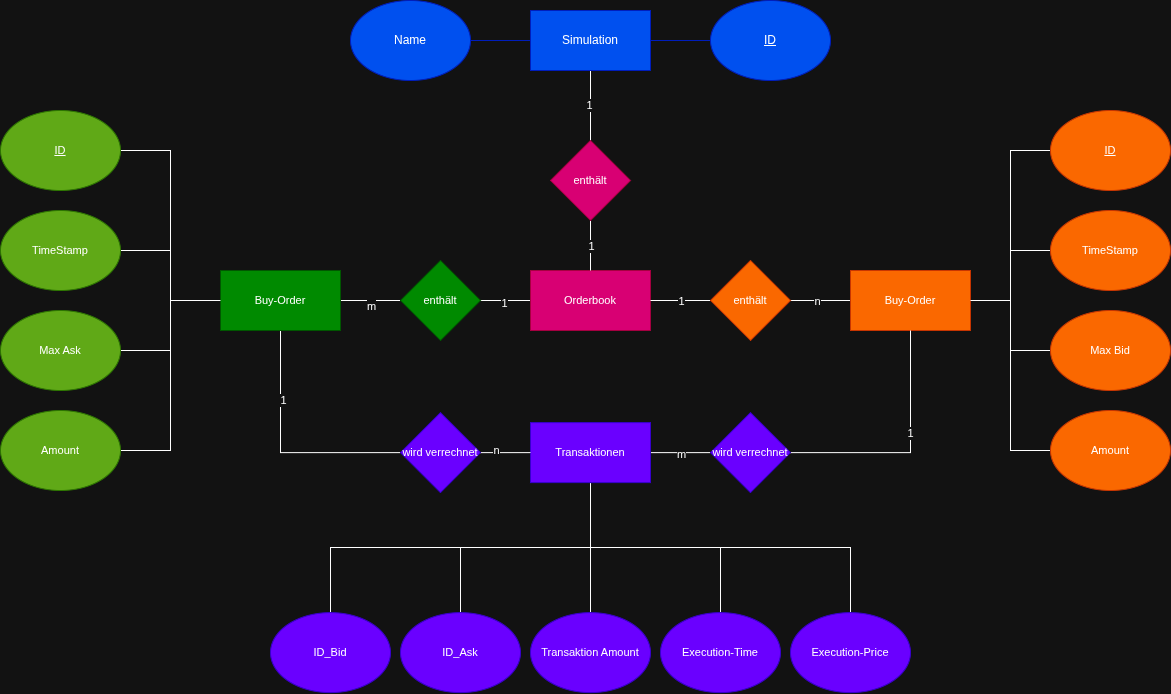

The diagram above was exported from draw.io. Its source (the exported page's mxGraphModel, read from the mxfile embedded in the PNG):
<mxGraphModel dx="1776" dy="922" grid="1" gridSize="10" guides="1" tooltips="1" connect="1" arrows="1" fold="1" page="1" pageScale="1" pageWidth="850" pageHeight="1100" math="0" shadow="0">
  <root>
    <mxCell id="0" />
    <mxCell id="1" parent="0" />
    <mxCell id="L8Npyg5_H1dorUVNFvpk-9" style="edgeStyle=orthogonalEdgeStyle;shape=connector;rounded=0;orthogonalLoop=1;jettySize=auto;html=1;exitX=0.5;exitY=1;exitDx=0;exitDy=0;entryX=0.5;entryY=0;entryDx=0;entryDy=0;strokeColor=default;align=center;verticalAlign=middle;fontFamily=Helvetica;fontSize=11;fontColor=default;labelBackgroundColor=default;endArrow=none;endFill=0;" edge="1" parent="1" source="L8Npyg5_H1dorUVNFvpk-1" target="L8Npyg5_H1dorUVNFvpk-8">
      <mxGeometry relative="1" as="geometry" />
    </mxCell>
    <mxCell id="L8Npyg5_H1dorUVNFvpk-11" value="1" style="edgeLabel;html=1;align=center;verticalAlign=middle;resizable=0;points=[];fontFamily=Helvetica;fontSize=11;fontColor=default;labelBackgroundColor=default;" vertex="1" connectable="0" parent="L8Npyg5_H1dorUVNFvpk-9">
      <mxGeometry y="-2" relative="1" as="geometry">
        <mxPoint as="offset" />
      </mxGeometry>
    </mxCell>
    <mxCell id="L8Npyg5_H1dorUVNFvpk-1" value="Simulation" style="rounded=0;whiteSpace=wrap;html=1;fillColor=#0050ef;fontColor=#ffffff;strokeColor=#001DBC;" vertex="1" parent="1">
      <mxGeometry x="160" y="200" width="120" height="60" as="geometry" />
    </mxCell>
    <mxCell id="L8Npyg5_H1dorUVNFvpk-6" style="edgeStyle=orthogonalEdgeStyle;shape=connector;rounded=0;orthogonalLoop=1;jettySize=auto;html=1;exitX=0;exitY=0.5;exitDx=0;exitDy=0;strokeColor=#001DBC;align=center;verticalAlign=middle;fontFamily=Helvetica;fontSize=11;fontColor=default;labelBackgroundColor=default;endArrow=none;endFill=0;fillColor=#0050ef;" edge="1" parent="1" source="L8Npyg5_H1dorUVNFvpk-2" target="L8Npyg5_H1dorUVNFvpk-1">
      <mxGeometry relative="1" as="geometry" />
    </mxCell>
    <mxCell id="L8Npyg5_H1dorUVNFvpk-2" value="ID" style="ellipse;whiteSpace=wrap;html=1;fontStyle=4;fillColor=#0050ef;fontColor=#ffffff;strokeColor=#001DBC;" vertex="1" parent="1">
      <mxGeometry x="340" y="190" width="120" height="80" as="geometry" />
    </mxCell>
    <mxCell id="L8Npyg5_H1dorUVNFvpk-5" style="edgeStyle=orthogonalEdgeStyle;rounded=0;orthogonalLoop=1;jettySize=auto;html=1;exitX=1;exitY=0.5;exitDx=0;exitDy=0;endArrow=none;endFill=0;fillColor=#0050ef;strokeColor=#001DBC;" edge="1" parent="1" source="L8Npyg5_H1dorUVNFvpk-3" target="L8Npyg5_H1dorUVNFvpk-1">
      <mxGeometry relative="1" as="geometry" />
    </mxCell>
    <mxCell id="L8Npyg5_H1dorUVNFvpk-3" value="Name" style="ellipse;whiteSpace=wrap;html=1;fillColor=#0050ef;fontColor=#ffffff;strokeColor=#001DBC;" vertex="1" parent="1">
      <mxGeometry x="-20" y="190" width="120" height="80" as="geometry" />
    </mxCell>
    <mxCell id="L8Npyg5_H1dorUVNFvpk-19" style="edgeStyle=orthogonalEdgeStyle;shape=connector;rounded=0;orthogonalLoop=1;jettySize=auto;html=1;exitX=0;exitY=0.5;exitDx=0;exitDy=0;entryX=1;entryY=0.5;entryDx=0;entryDy=0;strokeColor=default;align=center;verticalAlign=middle;fontFamily=Helvetica;fontSize=11;fontColor=default;labelBackgroundColor=default;endArrow=none;endFill=0;" edge="1" parent="1" source="L8Npyg5_H1dorUVNFvpk-7" target="L8Npyg5_H1dorUVNFvpk-17">
      <mxGeometry relative="1" as="geometry" />
    </mxCell>
    <mxCell id="L8Npyg5_H1dorUVNFvpk-25" value="1" style="edgeLabel;html=1;align=center;verticalAlign=middle;resizable=0;points=[];fontFamily=Helvetica;fontSize=11;fontColor=default;labelBackgroundColor=default;" vertex="1" connectable="0" parent="L8Npyg5_H1dorUVNFvpk-19">
      <mxGeometry x="0.04" y="2" relative="1" as="geometry">
        <mxPoint as="offset" />
      </mxGeometry>
    </mxCell>
    <mxCell id="L8Npyg5_H1dorUVNFvpk-7" value="&lt;span&gt;Orderbook&lt;/span&gt;" style="rounded=0;whiteSpace=wrap;html=1;fontFamily=Helvetica;fontSize=11;fontColor=default;labelBackgroundColor=none;fillColor=#d80073;strokeColor=#A50040;" vertex="1" parent="1">
      <mxGeometry x="160" y="460" width="120" height="60" as="geometry" />
    </mxCell>
    <mxCell id="L8Npyg5_H1dorUVNFvpk-13" style="edgeStyle=orthogonalEdgeStyle;shape=connector;rounded=0;orthogonalLoop=1;jettySize=auto;html=1;exitX=0.5;exitY=1;exitDx=0;exitDy=0;strokeColor=default;align=center;verticalAlign=middle;fontFamily=Helvetica;fontSize=11;fontColor=default;labelBackgroundColor=default;endArrow=none;endFill=0;" edge="1" parent="1" source="L8Npyg5_H1dorUVNFvpk-8" target="L8Npyg5_H1dorUVNFvpk-7">
      <mxGeometry relative="1" as="geometry" />
    </mxCell>
    <mxCell id="L8Npyg5_H1dorUVNFvpk-14" value="1" style="edgeLabel;html=1;align=center;verticalAlign=middle;resizable=0;points=[];fontFamily=Helvetica;fontSize=11;fontColor=default;labelBackgroundColor=default;" vertex="1" connectable="0" parent="L8Npyg5_H1dorUVNFvpk-13">
      <mxGeometry relative="1" as="geometry">
        <mxPoint as="offset" />
      </mxGeometry>
    </mxCell>
    <mxCell id="L8Npyg5_H1dorUVNFvpk-8" value="&lt;span&gt;enthält&lt;/span&gt;" style="rhombus;whiteSpace=wrap;html=1;fontFamily=Helvetica;fontSize=11;fontColor=default;labelBackgroundColor=none;fillColor=#d80073;strokeColor=#A50040;" vertex="1" parent="1">
      <mxGeometry x="180" y="330" width="80" height="80" as="geometry" />
    </mxCell>
    <mxCell id="L8Npyg5_H1dorUVNFvpk-43" style="edgeStyle=orthogonalEdgeStyle;shape=connector;rounded=0;orthogonalLoop=1;jettySize=auto;html=1;exitX=1;exitY=0.5;exitDx=0;exitDy=0;strokeColor=default;align=center;verticalAlign=middle;fontFamily=Helvetica;fontSize=11;fontColor=default;labelBackgroundColor=default;endArrow=none;endFill=0;" edge="1" parent="1" source="L8Npyg5_H1dorUVNFvpk-15" target="L8Npyg5_H1dorUVNFvpk-17">
      <mxGeometry relative="1" as="geometry" />
    </mxCell>
    <mxCell id="L8Npyg5_H1dorUVNFvpk-44" value="m" style="edgeLabel;html=1;align=center;verticalAlign=middle;resizable=0;points=[];fontFamily=Helvetica;fontSize=11;fontColor=default;labelBackgroundColor=default;" vertex="1" connectable="0" parent="L8Npyg5_H1dorUVNFvpk-43">
      <mxGeometry x="0.0048" y="-5" relative="1" as="geometry">
        <mxPoint as="offset" />
      </mxGeometry>
    </mxCell>
    <mxCell id="L8Npyg5_H1dorUVNFvpk-49" style="edgeStyle=orthogonalEdgeStyle;shape=connector;rounded=0;orthogonalLoop=1;jettySize=auto;html=1;exitX=0.5;exitY=1;exitDx=0;exitDy=0;entryX=0;entryY=0.5;entryDx=0;entryDy=0;strokeColor=default;align=center;verticalAlign=middle;fontFamily=Helvetica;fontSize=11;fontColor=default;labelBackgroundColor=default;endArrow=none;endFill=0;" edge="1" parent="1" source="L8Npyg5_H1dorUVNFvpk-15" target="L8Npyg5_H1dorUVNFvpk-47">
      <mxGeometry relative="1" as="geometry" />
    </mxCell>
    <mxCell id="L8Npyg5_H1dorUVNFvpk-54" value="1" style="edgeLabel;html=1;align=center;verticalAlign=middle;resizable=0;points=[];fontFamily=Helvetica;fontSize=11;fontColor=default;labelBackgroundColor=default;" vertex="1" connectable="0" parent="L8Npyg5_H1dorUVNFvpk-49">
      <mxGeometry x="-0.4286" y="2" relative="1" as="geometry">
        <mxPoint as="offset" />
      </mxGeometry>
    </mxCell>
    <mxCell id="L8Npyg5_H1dorUVNFvpk-15" value="Buy-Order" style="rounded=0;whiteSpace=wrap;html=1;fontFamily=Helvetica;fontSize=11;fontColor=default;labelBackgroundColor=none;fillColor=#008a00;strokeColor=#005700;" vertex="1" parent="1">
      <mxGeometry x="-150" y="460" width="120" height="60" as="geometry" />
    </mxCell>
    <mxCell id="L8Npyg5_H1dorUVNFvpk-22" style="edgeStyle=orthogonalEdgeStyle;shape=connector;rounded=0;orthogonalLoop=1;jettySize=auto;html=1;exitX=0;exitY=0.5;exitDx=0;exitDy=0;strokeColor=light-dark(#C73500, #ffffff);align=center;verticalAlign=middle;fontFamily=Helvetica;fontSize=11;fontColor=default;labelBackgroundColor=default;endArrow=none;endFill=0;fillColor=#fa6800;" edge="1" parent="1" source="L8Npyg5_H1dorUVNFvpk-16" target="L8Npyg5_H1dorUVNFvpk-18">
      <mxGeometry relative="1" as="geometry" />
    </mxCell>
    <mxCell id="L8Npyg5_H1dorUVNFvpk-24" value="n" style="edgeLabel;html=1;align=center;verticalAlign=middle;resizable=0;points=[];fontFamily=Helvetica;fontSize=11;fontColor=default;labelBackgroundColor=default;" vertex="1" connectable="0" parent="L8Npyg5_H1dorUVNFvpk-22">
      <mxGeometry x="0.1333" relative="1" as="geometry">
        <mxPoint as="offset" />
      </mxGeometry>
    </mxCell>
    <mxCell id="L8Npyg5_H1dorUVNFvpk-16" value="Buy-Order" style="rounded=0;whiteSpace=wrap;html=1;fontFamily=Helvetica;fontSize=11;fontColor=default;labelBackgroundColor=none;fillColor=#fa6800;strokeColor=#C73500;" vertex="1" parent="1">
      <mxGeometry x="480" y="460" width="120" height="60" as="geometry" />
    </mxCell>
    <mxCell id="L8Npyg5_H1dorUVNFvpk-17" value="enthält" style="rhombus;whiteSpace=wrap;html=1;fontFamily=Helvetica;fontSize=11;fontColor=default;labelBackgroundColor=none;fillColor=#008a00;strokeColor=#005700;" vertex="1" parent="1">
      <mxGeometry x="30" y="450" width="80" height="80" as="geometry" />
    </mxCell>
    <mxCell id="L8Npyg5_H1dorUVNFvpk-21" style="edgeStyle=orthogonalEdgeStyle;shape=connector;rounded=0;orthogonalLoop=1;jettySize=auto;html=1;exitX=0;exitY=0.5;exitDx=0;exitDy=0;strokeColor=default;align=center;verticalAlign=middle;fontFamily=Helvetica;fontSize=11;fontColor=default;labelBackgroundColor=default;endArrow=none;endFill=0;" edge="1" parent="1" source="L8Npyg5_H1dorUVNFvpk-18" target="L8Npyg5_H1dorUVNFvpk-7">
      <mxGeometry relative="1" as="geometry" />
    </mxCell>
    <mxCell id="L8Npyg5_H1dorUVNFvpk-23" value="1" style="edgeLabel;html=1;align=center;verticalAlign=middle;resizable=0;points=[];fontFamily=Helvetica;fontSize=11;fontColor=default;labelBackgroundColor=default;" vertex="1" connectable="0" parent="L8Npyg5_H1dorUVNFvpk-21">
      <mxGeometry x="-0.0333" relative="1" as="geometry">
        <mxPoint as="offset" />
      </mxGeometry>
    </mxCell>
    <mxCell id="L8Npyg5_H1dorUVNFvpk-18" value="enthäl&lt;span style=&quot;&quot;&gt;t&lt;/span&gt;" style="rhombus;whiteSpace=wrap;html=1;fontFamily=Helvetica;fontSize=11;fontColor=default;labelBackgroundColor=none;fillColor=#fa6800;strokeColor=#C73500;" vertex="1" parent="1">
      <mxGeometry x="340" y="450" width="80" height="80" as="geometry" />
    </mxCell>
    <mxCell id="L8Npyg5_H1dorUVNFvpk-31" style="edgeStyle=orthogonalEdgeStyle;shape=connector;rounded=0;orthogonalLoop=1;jettySize=auto;html=1;exitX=1;exitY=0.5;exitDx=0;exitDy=0;entryX=0;entryY=0.5;entryDx=0;entryDy=0;strokeColor=default;align=center;verticalAlign=middle;fontFamily=Helvetica;fontSize=11;fontColor=default;labelBackgroundColor=default;endArrow=none;endFill=0;" edge="1" parent="1" source="L8Npyg5_H1dorUVNFvpk-27" target="L8Npyg5_H1dorUVNFvpk-15">
      <mxGeometry relative="1" as="geometry" />
    </mxCell>
    <mxCell id="L8Npyg5_H1dorUVNFvpk-27" value="ID" style="ellipse;whiteSpace=wrap;html=1;fontFamily=Helvetica;fontSize=11;fontColor=#ffffff;labelBackgroundColor=none;fontStyle=4;fillColor=#60a917;strokeColor=#2D7600;" vertex="1" parent="1">
      <mxGeometry x="-370" y="300" width="120" height="80" as="geometry" />
    </mxCell>
    <mxCell id="L8Npyg5_H1dorUVNFvpk-32" style="edgeStyle=orthogonalEdgeStyle;shape=connector;rounded=0;orthogonalLoop=1;jettySize=auto;html=1;exitX=1;exitY=0.5;exitDx=0;exitDy=0;entryX=0;entryY=0.5;entryDx=0;entryDy=0;strokeColor=default;align=center;verticalAlign=middle;fontFamily=Helvetica;fontSize=11;fontColor=default;labelBackgroundColor=default;endArrow=none;endFill=0;" edge="1" parent="1" source="L8Npyg5_H1dorUVNFvpk-28" target="L8Npyg5_H1dorUVNFvpk-15">
      <mxGeometry relative="1" as="geometry" />
    </mxCell>
    <mxCell id="L8Npyg5_H1dorUVNFvpk-28" value="TimeStamp" style="ellipse;whiteSpace=wrap;html=1;fontFamily=Helvetica;fontSize=11;fontColor=#ffffff;labelBackgroundColor=none;fontStyle=0;fillColor=#60a917;strokeColor=#2D7600;" vertex="1" parent="1">
      <mxGeometry x="-370" y="400" width="120" height="80" as="geometry" />
    </mxCell>
    <mxCell id="L8Npyg5_H1dorUVNFvpk-33" style="edgeStyle=orthogonalEdgeStyle;shape=connector;rounded=0;orthogonalLoop=1;jettySize=auto;html=1;exitX=1;exitY=0.5;exitDx=0;exitDy=0;entryX=0;entryY=0.5;entryDx=0;entryDy=0;strokeColor=default;align=center;verticalAlign=middle;fontFamily=Helvetica;fontSize=11;fontColor=default;labelBackgroundColor=default;endArrow=none;endFill=0;" edge="1" parent="1" source="L8Npyg5_H1dorUVNFvpk-29" target="L8Npyg5_H1dorUVNFvpk-15">
      <mxGeometry relative="1" as="geometry" />
    </mxCell>
    <mxCell id="L8Npyg5_H1dorUVNFvpk-29" value="Max Ask" style="ellipse;whiteSpace=wrap;html=1;fontFamily=Helvetica;fontSize=11;fontColor=#ffffff;labelBackgroundColor=none;fontStyle=0;fillColor=#60a917;strokeColor=#2D7600;" vertex="1" parent="1">
      <mxGeometry x="-370" y="500" width="120" height="80" as="geometry" />
    </mxCell>
    <mxCell id="L8Npyg5_H1dorUVNFvpk-34" style="edgeStyle=orthogonalEdgeStyle;shape=connector;rounded=0;orthogonalLoop=1;jettySize=auto;html=1;exitX=1;exitY=0.5;exitDx=0;exitDy=0;entryX=0;entryY=0.5;entryDx=0;entryDy=0;strokeColor=default;align=center;verticalAlign=middle;fontFamily=Helvetica;fontSize=11;fontColor=default;labelBackgroundColor=default;endArrow=none;endFill=0;" edge="1" parent="1" source="L8Npyg5_H1dorUVNFvpk-30" target="L8Npyg5_H1dorUVNFvpk-15">
      <mxGeometry relative="1" as="geometry" />
    </mxCell>
    <mxCell id="L8Npyg5_H1dorUVNFvpk-30" value="Amount" style="ellipse;whiteSpace=wrap;html=1;fontFamily=Helvetica;fontSize=11;fontColor=#ffffff;labelBackgroundColor=none;fontStyle=0;fillColor=#60a917;strokeColor=#2D7600;" vertex="1" parent="1">
      <mxGeometry x="-370" y="600" width="120" height="80" as="geometry" />
    </mxCell>
    <mxCell id="L8Npyg5_H1dorUVNFvpk-39" style="edgeStyle=orthogonalEdgeStyle;shape=connector;rounded=0;orthogonalLoop=1;jettySize=auto;html=1;exitX=0;exitY=0.5;exitDx=0;exitDy=0;entryX=1;entryY=0.5;entryDx=0;entryDy=0;strokeColor=default;align=center;verticalAlign=middle;fontFamily=Helvetica;fontSize=11;fontColor=default;labelBackgroundColor=default;endArrow=none;endFill=0;" edge="1" parent="1" source="L8Npyg5_H1dorUVNFvpk-35" target="L8Npyg5_H1dorUVNFvpk-16">
      <mxGeometry relative="1" as="geometry" />
    </mxCell>
    <mxCell id="L8Npyg5_H1dorUVNFvpk-35" value="ID" style="ellipse;whiteSpace=wrap;html=1;fontFamily=Helvetica;fontSize=11;fontColor=default;labelBackgroundColor=none;fontStyle=4;fillColor=#fa6800;strokeColor=#C73500;" vertex="1" parent="1">
      <mxGeometry x="680" y="300" width="120" height="80" as="geometry" />
    </mxCell>
    <mxCell id="L8Npyg5_H1dorUVNFvpk-40" style="edgeStyle=orthogonalEdgeStyle;shape=connector;rounded=0;orthogonalLoop=1;jettySize=auto;html=1;exitX=0;exitY=0.5;exitDx=0;exitDy=0;entryX=1;entryY=0.5;entryDx=0;entryDy=0;strokeColor=default;align=center;verticalAlign=middle;fontFamily=Helvetica;fontSize=11;fontColor=default;labelBackgroundColor=default;endArrow=none;endFill=0;" edge="1" parent="1" source="L8Npyg5_H1dorUVNFvpk-36" target="L8Npyg5_H1dorUVNFvpk-16">
      <mxGeometry relative="1" as="geometry" />
    </mxCell>
    <mxCell id="L8Npyg5_H1dorUVNFvpk-36" value="TimeStamp" style="ellipse;whiteSpace=wrap;html=1;fontFamily=Helvetica;fontSize=11;fontColor=default;labelBackgroundColor=none;fontStyle=0;fillColor=#fa6800;strokeColor=#C73500;" vertex="1" parent="1">
      <mxGeometry x="680" y="400" width="120" height="80" as="geometry" />
    </mxCell>
    <mxCell id="L8Npyg5_H1dorUVNFvpk-41" style="edgeStyle=orthogonalEdgeStyle;shape=connector;rounded=0;orthogonalLoop=1;jettySize=auto;html=1;exitX=0;exitY=0.5;exitDx=0;exitDy=0;strokeColor=default;align=center;verticalAlign=middle;fontFamily=Helvetica;fontSize=11;fontColor=default;labelBackgroundColor=default;endArrow=none;endFill=0;" edge="1" parent="1" source="L8Npyg5_H1dorUVNFvpk-37" target="L8Npyg5_H1dorUVNFvpk-16">
      <mxGeometry relative="1" as="geometry" />
    </mxCell>
    <mxCell id="L8Npyg5_H1dorUVNFvpk-37" value="Max Bid" style="ellipse;whiteSpace=wrap;html=1;fontFamily=Helvetica;fontSize=11;fontColor=default;labelBackgroundColor=none;fontStyle=0;fillColor=#fa6800;strokeColor=#C73500;" vertex="1" parent="1">
      <mxGeometry x="680" y="500" width="120" height="80" as="geometry" />
    </mxCell>
    <mxCell id="L8Npyg5_H1dorUVNFvpk-42" style="edgeStyle=orthogonalEdgeStyle;shape=connector;rounded=0;orthogonalLoop=1;jettySize=auto;html=1;exitX=0;exitY=0.5;exitDx=0;exitDy=0;entryX=1;entryY=0.5;entryDx=0;entryDy=0;strokeColor=default;align=center;verticalAlign=middle;fontFamily=Helvetica;fontSize=11;fontColor=default;labelBackgroundColor=default;endArrow=none;endFill=0;" edge="1" parent="1" source="L8Npyg5_H1dorUVNFvpk-38" target="L8Npyg5_H1dorUVNFvpk-16">
      <mxGeometry relative="1" as="geometry" />
    </mxCell>
    <mxCell id="L8Npyg5_H1dorUVNFvpk-38" value="Amount" style="ellipse;whiteSpace=wrap;html=1;fontFamily=Helvetica;fontSize=11;fontColor=default;labelBackgroundColor=none;fontStyle=0;fillColor=#fa6800;strokeColor=#C73500;" vertex="1" parent="1">
      <mxGeometry x="680" y="600" width="120" height="80" as="geometry" />
    </mxCell>
    <mxCell id="L8Npyg5_H1dorUVNFvpk-51" style="edgeStyle=orthogonalEdgeStyle;shape=connector;rounded=0;orthogonalLoop=1;jettySize=auto;html=1;exitX=1;exitY=0.5;exitDx=0;exitDy=0;entryX=0;entryY=0.5;entryDx=0;entryDy=0;strokeColor=default;align=center;verticalAlign=middle;fontFamily=Helvetica;fontSize=11;fontColor=default;labelBackgroundColor=default;endArrow=none;endFill=0;" edge="1" parent="1" source="L8Npyg5_H1dorUVNFvpk-46" target="L8Npyg5_H1dorUVNFvpk-48">
      <mxGeometry relative="1" as="geometry" />
    </mxCell>
    <mxCell id="L8Npyg5_H1dorUVNFvpk-56" value="m" style="edgeLabel;html=1;align=center;verticalAlign=middle;resizable=0;points=[];fontFamily=Helvetica;fontSize=11;fontColor=default;labelBackgroundColor=default;" vertex="1" connectable="0" parent="L8Npyg5_H1dorUVNFvpk-51">
      <mxGeometry x="0.0333" y="-1" relative="1" as="geometry">
        <mxPoint as="offset" />
      </mxGeometry>
    </mxCell>
    <mxCell id="L8Npyg5_H1dorUVNFvpk-62" style="edgeStyle=orthogonalEdgeStyle;shape=connector;rounded=0;orthogonalLoop=1;jettySize=auto;html=1;exitX=0.5;exitY=1;exitDx=0;exitDy=0;strokeColor=default;align=center;verticalAlign=middle;fontFamily=Helvetica;fontSize=11;fontColor=default;labelBackgroundColor=default;endArrow=none;endFill=0;" edge="1" parent="1" source="L8Npyg5_H1dorUVNFvpk-46" target="L8Npyg5_H1dorUVNFvpk-57">
      <mxGeometry relative="1" as="geometry" />
    </mxCell>
    <mxCell id="L8Npyg5_H1dorUVNFvpk-63" style="edgeStyle=orthogonalEdgeStyle;shape=connector;rounded=0;orthogonalLoop=1;jettySize=auto;html=1;exitX=0.5;exitY=1;exitDx=0;exitDy=0;strokeColor=default;align=center;verticalAlign=middle;fontFamily=Helvetica;fontSize=11;fontColor=default;labelBackgroundColor=default;endArrow=none;endFill=0;" edge="1" parent="1" source="L8Npyg5_H1dorUVNFvpk-46" target="L8Npyg5_H1dorUVNFvpk-58">
      <mxGeometry relative="1" as="geometry" />
    </mxCell>
    <mxCell id="L8Npyg5_H1dorUVNFvpk-64" style="edgeStyle=orthogonalEdgeStyle;shape=connector;rounded=0;orthogonalLoop=1;jettySize=auto;html=1;exitX=0.5;exitY=1;exitDx=0;exitDy=0;entryX=0.5;entryY=0;entryDx=0;entryDy=0;strokeColor=default;align=center;verticalAlign=middle;fontFamily=Helvetica;fontSize=11;fontColor=default;labelBackgroundColor=default;endArrow=none;endFill=0;" edge="1" parent="1" source="L8Npyg5_H1dorUVNFvpk-46" target="L8Npyg5_H1dorUVNFvpk-59">
      <mxGeometry relative="1" as="geometry" />
    </mxCell>
    <mxCell id="L8Npyg5_H1dorUVNFvpk-65" style="edgeStyle=orthogonalEdgeStyle;shape=connector;rounded=0;orthogonalLoop=1;jettySize=auto;html=1;exitX=0.5;exitY=1;exitDx=0;exitDy=0;strokeColor=default;align=center;verticalAlign=middle;fontFamily=Helvetica;fontSize=11;fontColor=default;labelBackgroundColor=default;endArrow=none;endFill=0;" edge="1" parent="1" source="L8Npyg5_H1dorUVNFvpk-46" target="L8Npyg5_H1dorUVNFvpk-60">
      <mxGeometry relative="1" as="geometry" />
    </mxCell>
    <mxCell id="L8Npyg5_H1dorUVNFvpk-66" style="edgeStyle=orthogonalEdgeStyle;shape=connector;rounded=0;orthogonalLoop=1;jettySize=auto;html=1;exitX=0.5;exitY=1;exitDx=0;exitDy=0;entryX=0.5;entryY=0;entryDx=0;entryDy=0;strokeColor=default;align=center;verticalAlign=middle;fontFamily=Helvetica;fontSize=11;fontColor=default;labelBackgroundColor=default;endArrow=none;endFill=0;" edge="1" parent="1" source="L8Npyg5_H1dorUVNFvpk-46" target="L8Npyg5_H1dorUVNFvpk-61">
      <mxGeometry relative="1" as="geometry" />
    </mxCell>
    <mxCell id="L8Npyg5_H1dorUVNFvpk-46" value="Transaktionen" style="rounded=0;whiteSpace=wrap;html=1;fontFamily=Helvetica;fontSize=11;fontColor=#ffffff;labelBackgroundColor=none;fillColor=#6a00ff;strokeColor=#3700CC;" vertex="1" parent="1">
      <mxGeometry x="160" y="612.11" width="120" height="60" as="geometry" />
    </mxCell>
    <mxCell id="L8Npyg5_H1dorUVNFvpk-50" style="edgeStyle=orthogonalEdgeStyle;shape=connector;rounded=0;orthogonalLoop=1;jettySize=auto;html=1;exitX=1;exitY=0.5;exitDx=0;exitDy=0;entryX=0;entryY=0.5;entryDx=0;entryDy=0;strokeColor=default;align=center;verticalAlign=middle;fontFamily=Helvetica;fontSize=11;fontColor=default;labelBackgroundColor=default;endArrow=none;endFill=0;" edge="1" parent="1" source="L8Npyg5_H1dorUVNFvpk-47" target="L8Npyg5_H1dorUVNFvpk-46">
      <mxGeometry relative="1" as="geometry" />
    </mxCell>
    <mxCell id="L8Npyg5_H1dorUVNFvpk-55" value="n" style="edgeLabel;html=1;align=center;verticalAlign=middle;resizable=0;points=[];fontFamily=Helvetica;fontSize=11;fontColor=default;labelBackgroundColor=default;" vertex="1" connectable="0" parent="L8Npyg5_H1dorUVNFvpk-50">
      <mxGeometry x="-0.36" y="3" relative="1" as="geometry">
        <mxPoint as="offset" />
      </mxGeometry>
    </mxCell>
    <mxCell id="L8Npyg5_H1dorUVNFvpk-47" value="wird verrechnet" style="rhombus;whiteSpace=wrap;html=1;fontFamily=Helvetica;fontSize=11;fontColor=#ffffff;labelBackgroundColor=none;fillColor=#6a00ff;strokeColor=#3700CC;" vertex="1" parent="1">
      <mxGeometry x="30" y="602.11" width="80" height="80" as="geometry" />
    </mxCell>
    <mxCell id="L8Npyg5_H1dorUVNFvpk-52" style="edgeStyle=orthogonalEdgeStyle;shape=connector;rounded=0;orthogonalLoop=1;jettySize=auto;html=1;exitX=1;exitY=0.5;exitDx=0;exitDy=0;entryX=0.5;entryY=1;entryDx=0;entryDy=0;strokeColor=default;align=center;verticalAlign=middle;fontFamily=Helvetica;fontSize=11;fontColor=default;labelBackgroundColor=default;endArrow=none;endFill=0;" edge="1" parent="1" source="L8Npyg5_H1dorUVNFvpk-48" target="L8Npyg5_H1dorUVNFvpk-16">
      <mxGeometry relative="1" as="geometry" />
    </mxCell>
    <mxCell id="L8Npyg5_H1dorUVNFvpk-53" value="1" style="edgeLabel;html=1;align=center;verticalAlign=middle;resizable=0;points=[];fontFamily=Helvetica;fontSize=11;fontColor=default;labelBackgroundColor=default;" vertex="1" connectable="0" parent="L8Npyg5_H1dorUVNFvpk-52">
      <mxGeometry x="0.1571" y="1" relative="1" as="geometry">
        <mxPoint as="offset" />
      </mxGeometry>
    </mxCell>
    <mxCell id="L8Npyg5_H1dorUVNFvpk-48" value="wird verrechnet" style="rhombus;whiteSpace=wrap;html=1;fontFamily=Helvetica;fontSize=11;fontColor=#ffffff;labelBackgroundColor=none;fillColor=#6a00ff;strokeColor=#3700CC;" vertex="1" parent="1">
      <mxGeometry x="340" y="602.11" width="80" height="80" as="geometry" />
    </mxCell>
    <mxCell id="L8Npyg5_H1dorUVNFvpk-57" value="ID_Bid" style="ellipse;whiteSpace=wrap;html=1;fontFamily=Helvetica;fontSize=11;fontColor=#ffffff;labelBackgroundColor=none;fillColor=#6a00ff;strokeColor=#3700CC;" vertex="1" parent="1">
      <mxGeometry x="-100" y="802.11" width="120" height="80" as="geometry" />
    </mxCell>
    <mxCell id="L8Npyg5_H1dorUVNFvpk-58" value="ID_Ask" style="ellipse;whiteSpace=wrap;html=1;fontFamily=Helvetica;fontSize=11;fontColor=#ffffff;labelBackgroundColor=none;fillColor=#6a00ff;strokeColor=#3700CC;" vertex="1" parent="1">
      <mxGeometry x="30" y="802.11" width="120" height="80" as="geometry" />
    </mxCell>
    <mxCell id="L8Npyg5_H1dorUVNFvpk-59" value="Transaktion Amount" style="ellipse;whiteSpace=wrap;html=1;fontFamily=Helvetica;fontSize=11;fontColor=#ffffff;labelBackgroundColor=none;fillColor=#6a00ff;strokeColor=#3700CC;" vertex="1" parent="1">
      <mxGeometry x="160" y="802.11" width="120" height="80" as="geometry" />
    </mxCell>
    <mxCell id="L8Npyg5_H1dorUVNFvpk-60" value="Execution-Time" style="ellipse;whiteSpace=wrap;html=1;fontFamily=Helvetica;fontSize=11;fontColor=#ffffff;labelBackgroundColor=none;fillColor=#6a00ff;strokeColor=#3700CC;" vertex="1" parent="1">
      <mxGeometry x="290" y="802.11" width="120" height="80" as="geometry" />
    </mxCell>
    <mxCell id="L8Npyg5_H1dorUVNFvpk-61" value="Execution-Price" style="ellipse;whiteSpace=wrap;html=1;fontFamily=Helvetica;fontSize=11;fontColor=#ffffff;labelBackgroundColor=none;fillColor=#6a00ff;strokeColor=#3700CC;" vertex="1" parent="1">
      <mxGeometry x="420" y="802.11" width="120" height="80" as="geometry" />
    </mxCell>
  </root>
</mxGraphModel>